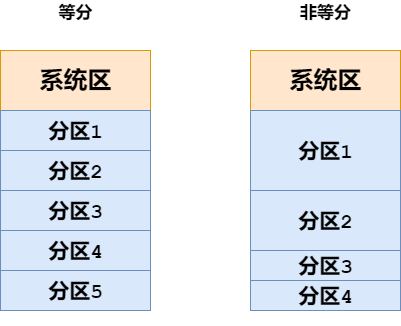

The diagram above was exported from draw.io. Its source (the exported page's mxGraphModel, read from the mxfile embedded in the PNG):
<mxGraphModel dx="1038" dy="548" grid="1" gridSize="10" guides="1" tooltips="1" connect="1" arrows="1" fold="1" page="1" pageScale="1" pageWidth="3300" pageHeight="4681" math="0" shadow="0">
  <root>
    <mxCell id="eOXwlTGJqormohsXDl52-0" />
    <mxCell id="eOXwlTGJqormohsXDl52-1" parent="eOXwlTGJqormohsXDl52-0" />
    <mxCell id="eOXwlTGJqormohsXDl52-2" value="" style="rounded=0;whiteSpace=wrap;html=1;" vertex="1" parent="eOXwlTGJqormohsXDl52-1">
      <mxGeometry x="280" y="110" width="150" height="260" as="geometry" />
    </mxCell>
    <mxCell id="eOXwlTGJqormohsXDl52-3" value="" style="rounded=0;whiteSpace=wrap;html=1;fillColor=#ffe6cc;strokeColor=#d79b00;" vertex="1" parent="eOXwlTGJqormohsXDl52-1">
      <mxGeometry x="280" y="110" width="150" height="60" as="geometry" />
    </mxCell>
    <mxCell id="eOXwlTGJqormohsXDl52-4" value="" style="rounded=0;whiteSpace=wrap;html=1;fillColor=#dae8fc;strokeColor=#6c8ebf;" vertex="1" parent="eOXwlTGJqormohsXDl52-1">
      <mxGeometry x="280" y="170" width="150" height="40" as="geometry" />
    </mxCell>
    <mxCell id="eOXwlTGJqormohsXDl52-5" value="" style="rounded=0;whiteSpace=wrap;html=1;fillColor=#dae8fc;strokeColor=#6c8ebf;" vertex="1" parent="eOXwlTGJqormohsXDl52-1">
      <mxGeometry x="280" y="210" width="150" height="40" as="geometry" />
    </mxCell>
    <mxCell id="eOXwlTGJqormohsXDl52-6" value="" style="rounded=0;whiteSpace=wrap;html=1;fillColor=#dae8fc;strokeColor=#6c8ebf;" vertex="1" parent="eOXwlTGJqormohsXDl52-1">
      <mxGeometry x="280" y="250" width="150" height="40" as="geometry" />
    </mxCell>
    <mxCell id="eOXwlTGJqormohsXDl52-9" value="" style="rounded=0;whiteSpace=wrap;html=1;fillColor=#dae8fc;strokeColor=#6c8ebf;" vertex="1" parent="eOXwlTGJqormohsXDl52-1">
      <mxGeometry x="280" y="290" width="150" height="40" as="geometry" />
    </mxCell>
    <mxCell id="eOXwlTGJqormohsXDl52-10" value="" style="rounded=0;whiteSpace=wrap;html=1;fillColor=#dae8fc;strokeColor=#6c8ebf;" vertex="1" parent="eOXwlTGJqormohsXDl52-1">
      <mxGeometry x="280" y="330" width="150" height="40" as="geometry" />
    </mxCell>
    <mxCell id="eOXwlTGJqormohsXDl52-11" value="" style="rounded=0;whiteSpace=wrap;html=1;" vertex="1" parent="eOXwlTGJqormohsXDl52-1">
      <mxGeometry x="530" y="110" width="150" height="260" as="geometry" />
    </mxCell>
    <mxCell id="eOXwlTGJqormohsXDl52-12" value="" style="rounded=0;whiteSpace=wrap;html=1;fillColor=#ffe6cc;strokeColor=#d79b00;" vertex="1" parent="eOXwlTGJqormohsXDl52-1">
      <mxGeometry x="530" y="110" width="150" height="60" as="geometry" />
    </mxCell>
    <mxCell id="eOXwlTGJqormohsXDl52-13" value="" style="rounded=0;whiteSpace=wrap;html=1;fillColor=#dae8fc;strokeColor=#6c8ebf;" vertex="1" parent="eOXwlTGJqormohsXDl52-1">
      <mxGeometry x="530" y="170" width="150" height="80" as="geometry" />
    </mxCell>
    <mxCell id="eOXwlTGJqormohsXDl52-15" value="" style="rounded=0;whiteSpace=wrap;html=1;fillColor=#dae8fc;strokeColor=#6c8ebf;" vertex="1" parent="eOXwlTGJqormohsXDl52-1">
      <mxGeometry x="530" y="250" width="150" height="60" as="geometry" />
    </mxCell>
    <mxCell id="eOXwlTGJqormohsXDl52-16" value="" style="rounded=0;whiteSpace=wrap;html=1;fillColor=#dae8fc;strokeColor=#6c8ebf;" vertex="1" parent="eOXwlTGJqormohsXDl52-1">
      <mxGeometry x="530" y="310" width="150" height="30" as="geometry" />
    </mxCell>
    <mxCell id="eOXwlTGJqormohsXDl52-17" value="" style="rounded=0;whiteSpace=wrap;html=1;fillColor=#dae8fc;strokeColor=#6c8ebf;" vertex="1" parent="eOXwlTGJqormohsXDl52-1">
      <mxGeometry x="530" y="340" width="150" height="30" as="geometry" />
    </mxCell>
    <mxCell id="zdPr7tm1_8gD2oGpVzZe-0" value="&lt;h1&gt;&lt;font face=&quot;Courier New&quot;&gt;&lt;b&gt;系统区&lt;/b&gt;&lt;/font&gt;&lt;/h1&gt;" style="text;html=1;align=center;verticalAlign=middle;resizable=0;points=[];autosize=1;" vertex="1" parent="eOXwlTGJqormohsXDl52-1">
      <mxGeometry x="310" y="115" width="90" height="50" as="geometry" />
    </mxCell>
    <mxCell id="zdPr7tm1_8gD2oGpVzZe-1" value="&lt;h1&gt;&lt;font face=&quot;Courier New&quot;&gt;&lt;b&gt;系统区&lt;/b&gt;&lt;/font&gt;&lt;/h1&gt;" style="text;html=1;align=center;verticalAlign=middle;resizable=0;points=[];autosize=1;" vertex="1" parent="eOXwlTGJqormohsXDl52-1">
      <mxGeometry x="560" y="115" width="90" height="50" as="geometry" />
    </mxCell>
    <mxCell id="zdPr7tm1_8gD2oGpVzZe-2" value="&lt;h1&gt;&lt;font face=&quot;Courier New&quot; size=&quot;1&quot;&gt;&lt;b style=&quot;font-size: 21px&quot;&gt;分区1&lt;/b&gt;&lt;/font&gt;&lt;/h1&gt;" style="text;html=1;align=center;verticalAlign=middle;resizable=0;points=[];autosize=1;" vertex="1" parent="eOXwlTGJqormohsXDl52-1">
      <mxGeometry x="320" y="160" width="70" height="60" as="geometry" />
    </mxCell>
    <mxCell id="zdPr7tm1_8gD2oGpVzZe-3" value="&lt;h1&gt;&lt;font face=&quot;Courier New&quot; size=&quot;1&quot;&gt;&lt;b style=&quot;font-size: 21px&quot;&gt;分区2&lt;/b&gt;&lt;/font&gt;&lt;/h1&gt;" style="text;html=1;align=center;verticalAlign=middle;resizable=0;points=[];autosize=1;" vertex="1" parent="eOXwlTGJqormohsXDl52-1">
      <mxGeometry x="320" y="200" width="70" height="60" as="geometry" />
    </mxCell>
    <mxCell id="zdPr7tm1_8gD2oGpVzZe-4" value="&lt;h1&gt;&lt;font face=&quot;Courier New&quot; size=&quot;1&quot;&gt;&lt;b style=&quot;font-size: 21px&quot;&gt;分区3&lt;/b&gt;&lt;/font&gt;&lt;/h1&gt;" style="text;html=1;align=center;verticalAlign=middle;resizable=0;points=[];autosize=1;" vertex="1" parent="eOXwlTGJqormohsXDl52-1">
      <mxGeometry x="320" y="240" width="70" height="60" as="geometry" />
    </mxCell>
    <mxCell id="zdPr7tm1_8gD2oGpVzZe-5" value="&lt;h1&gt;&lt;font face=&quot;Courier New&quot; size=&quot;1&quot;&gt;&lt;b style=&quot;font-size: 21px&quot;&gt;分区4&lt;/b&gt;&lt;/font&gt;&lt;/h1&gt;" style="text;html=1;align=center;verticalAlign=middle;resizable=0;points=[];autosize=1;" vertex="1" parent="eOXwlTGJqormohsXDl52-1">
      <mxGeometry x="320" y="280" width="70" height="60" as="geometry" />
    </mxCell>
    <mxCell id="zdPr7tm1_8gD2oGpVzZe-6" value="&lt;h1&gt;&lt;font face=&quot;Courier New&quot; size=&quot;1&quot;&gt;&lt;b style=&quot;font-size: 21px&quot;&gt;分区5&lt;/b&gt;&lt;/font&gt;&lt;/h1&gt;" style="text;html=1;align=center;verticalAlign=middle;resizable=0;points=[];autosize=1;" vertex="1" parent="eOXwlTGJqormohsXDl52-1">
      <mxGeometry x="320" y="320" width="70" height="60" as="geometry" />
    </mxCell>
    <mxCell id="zdPr7tm1_8gD2oGpVzZe-8" value="&lt;h1&gt;&lt;font face=&quot;Courier New&quot; size=&quot;1&quot;&gt;&lt;b style=&quot;font-size: 21px&quot;&gt;分区1&lt;/b&gt;&lt;/font&gt;&lt;/h1&gt;" style="text;html=1;align=center;verticalAlign=middle;resizable=0;points=[];autosize=1;" vertex="1" parent="eOXwlTGJqormohsXDl52-1">
      <mxGeometry x="570" y="180" width="70" height="60" as="geometry" />
    </mxCell>
    <mxCell id="zdPr7tm1_8gD2oGpVzZe-9" value="&lt;h1&gt;&lt;font face=&quot;Courier New&quot; size=&quot;1&quot;&gt;&lt;b style=&quot;font-size: 21px&quot;&gt;分区2&lt;/b&gt;&lt;/font&gt;&lt;/h1&gt;" style="text;html=1;align=center;verticalAlign=middle;resizable=0;points=[];autosize=1;" vertex="1" parent="eOXwlTGJqormohsXDl52-1">
      <mxGeometry x="570" y="250" width="70" height="60" as="geometry" />
    </mxCell>
    <mxCell id="zdPr7tm1_8gD2oGpVzZe-10" value="&lt;h1&gt;&lt;font face=&quot;Courier New&quot; size=&quot;1&quot;&gt;&lt;b style=&quot;font-size: 21px&quot;&gt;分区3&lt;/b&gt;&lt;/font&gt;&lt;/h1&gt;" style="text;html=1;align=center;verticalAlign=middle;resizable=0;points=[];autosize=1;" vertex="1" parent="eOXwlTGJqormohsXDl52-1">
      <mxGeometry x="570" y="295" width="70" height="60" as="geometry" />
    </mxCell>
    <mxCell id="zdPr7tm1_8gD2oGpVzZe-11" value="&lt;h1&gt;&lt;font face=&quot;Courier New&quot; size=&quot;1&quot;&gt;&lt;b style=&quot;font-size: 21px&quot;&gt;分区4&lt;/b&gt;&lt;/font&gt;&lt;/h1&gt;" style="text;html=1;align=center;verticalAlign=middle;resizable=0;points=[];autosize=1;" vertex="1" parent="eOXwlTGJqormohsXDl52-1">
      <mxGeometry x="570" y="325" width="70" height="60" as="geometry" />
    </mxCell>
    <mxCell id="7z-Ze24dAS8PdO4Alu8f-0" value="&lt;b&gt;&lt;font face=&quot;Comic Sans MS&quot; style=&quot;font-size: 17px&quot;&gt;等分&lt;/font&gt;&lt;/b&gt;" style="text;html=1;align=center;verticalAlign=middle;resizable=0;points=[];autosize=1;" vertex="1" parent="eOXwlTGJqormohsXDl52-1">
      <mxGeometry x="330" y="60" width="50" height="20" as="geometry" />
    </mxCell>
    <mxCell id="7z-Ze24dAS8PdO4Alu8f-1" value="&lt;b&gt;&lt;font face=&quot;Comic Sans MS&quot; style=&quot;font-size: 17px&quot;&gt;非等分&lt;/font&gt;&lt;/b&gt;" style="text;html=1;align=center;verticalAlign=middle;resizable=0;points=[];autosize=1;" vertex="1" parent="eOXwlTGJqormohsXDl52-1">
      <mxGeometry x="570" y="60" width="70" height="20" as="geometry" />
    </mxCell>
  </root>
</mxGraphModel>